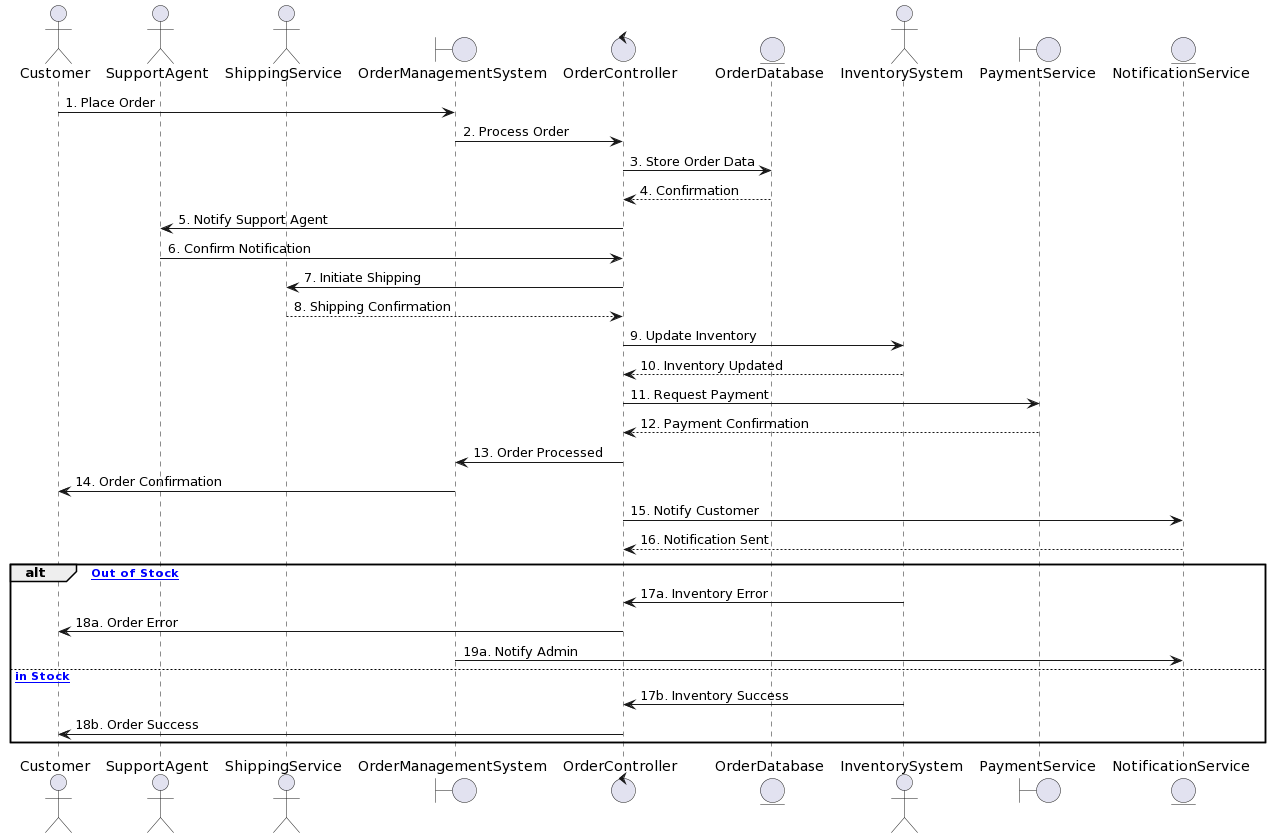

The diagram above was rendered by PlantUML. Its source (embedded in the PNG):
@startuml
actor Customer
actor SupportAgent
actor ShippingService
boundary OrderManagementSystem
control OrderController
entity OrderDatabase
actor InventorySystem
boundary PaymentService
entity NotificationService

Customer -> OrderManagementSystem: 1. Place Order
OrderManagementSystem -> OrderController: 2. Process Order
OrderController -> OrderDatabase: 3. Store Order Data
OrderDatabase --> OrderController: 4. Confirmation
OrderController -> SupportAgent: 5. Notify Support Agent
SupportAgent -> OrderController: 6. Confirm Notification
OrderController -> ShippingService: 7. Initiate Shipping
ShippingService --> OrderController: 8. Shipping Confirmation
OrderController -> InventorySystem: 9. Update Inventory
InventorySystem --> OrderController: 10. Inventory Updated
OrderController -> PaymentService: 11. Request Payment
PaymentService --> OrderController: 12. Payment Confirmation
OrderController -> OrderManagementSystem: 13. Order Processed
OrderManagementSystem -> Customer: 14. Order Confirmation
OrderController -> NotificationService: 15. Notify Customer
NotificationService --> OrderController: 16. Notification Sent

alt [Item Out of Stock]
    InventorySystem -> OrderController: 17a. Inventory Error
    OrderController -> Customer: 18a. Order Error
    OrderManagementSystem -> NotificationService: 19a. Notify Admin
else [Item in Stock]
    InventorySystem -> OrderController: 17b. Inventory Success
    OrderController -> Customer: 18b. Order Success
end
@enduml